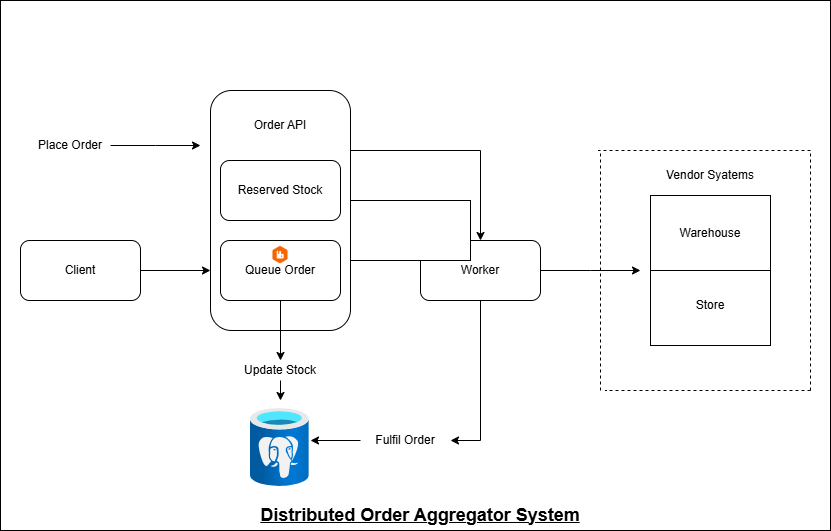

The diagram above was exported from draw.io. Its source (the exported page's mxGraphModel, read from the mxfile embedded in the PNG):
<mxGraphModel dx="1044" dy="527" grid="1" gridSize="10" guides="1" tooltips="1" connect="1" arrows="1" fold="1" page="1" pageScale="1" pageWidth="850" pageHeight="1100" math="0" shadow="0">
  <root>
    <mxCell id="0" />
    <mxCell id="1" parent="0" />
    <mxCell id="g7IYnN67bWFDBAxf9TMv-3" value="" style="rounded=0;whiteSpace=wrap;html=1;" vertex="1" parent="1">
      <mxGeometry x="20" y="50" width="830" height="530" as="geometry" />
    </mxCell>
    <mxCell id="MpQGxjhSorMaiFaPjpvF-20" style="edgeStyle=orthogonalEdgeStyle;rounded=0;orthogonalLoop=1;jettySize=auto;html=1;entryX=0;entryY=0.75;entryDx=0;entryDy=0;" parent="1" source="MpQGxjhSorMaiFaPjpvF-1" target="MpQGxjhSorMaiFaPjpvF-2" edge="1">
      <mxGeometry relative="1" as="geometry" />
    </mxCell>
    <mxCell id="MpQGxjhSorMaiFaPjpvF-1" value="Client" style="rounded=1;whiteSpace=wrap;html=1;" parent="1" vertex="1">
      <mxGeometry x="40" y="290" width="120" height="60" as="geometry" />
    </mxCell>
    <mxCell id="MpQGxjhSorMaiFaPjpvF-24" style="edgeStyle=orthogonalEdgeStyle;rounded=0;orthogonalLoop=1;jettySize=auto;html=1;exitX=1;exitY=0.25;exitDx=0;exitDy=0;entryX=0.5;entryY=0;entryDx=0;entryDy=0;" parent="1" source="MpQGxjhSorMaiFaPjpvF-2" target="MpQGxjhSorMaiFaPjpvF-3" edge="1">
      <mxGeometry relative="1" as="geometry" />
    </mxCell>
    <mxCell id="MpQGxjhSorMaiFaPjpvF-2" value="" style="rounded=1;whiteSpace=wrap;html=1;" parent="1" vertex="1">
      <mxGeometry x="230" y="140" width="140" height="240" as="geometry" />
    </mxCell>
    <mxCell id="MpQGxjhSorMaiFaPjpvF-27" style="edgeStyle=orthogonalEdgeStyle;rounded=0;orthogonalLoop=1;jettySize=auto;html=1;" parent="1" source="MpQGxjhSorMaiFaPjpvF-3" edge="1">
      <mxGeometry relative="1" as="geometry">
        <mxPoint x="660" y="320" as="targetPoint" />
      </mxGeometry>
    </mxCell>
    <mxCell id="MpQGxjhSorMaiFaPjpvF-3" value="Worker" style="rounded=1;whiteSpace=wrap;html=1;" parent="1" vertex="1">
      <mxGeometry x="440" y="290" width="120" height="60" as="geometry" />
    </mxCell>
    <mxCell id="MpQGxjhSorMaiFaPjpvF-6" value="" style="rounded=0;whiteSpace=wrap;html=1;" parent="1" vertex="1">
      <mxGeometry x="670" y="245" width="120" height="150" as="geometry" />
    </mxCell>
    <mxCell id="MpQGxjhSorMaiFaPjpvF-7" value="" style="endArrow=none;dashed=1;html=1;rounded=0;" parent="1" edge="1">
      <mxGeometry width="50" height="50" relative="1" as="geometry">
        <mxPoint x="620" y="440" as="sourcePoint" />
        <mxPoint x="620" y="200" as="targetPoint" />
      </mxGeometry>
    </mxCell>
    <mxCell id="MpQGxjhSorMaiFaPjpvF-8" value="" style="endArrow=none;dashed=1;html=1;rounded=0;" parent="1" edge="1">
      <mxGeometry width="50" height="50" relative="1" as="geometry">
        <mxPoint x="830" y="440" as="sourcePoint" />
        <mxPoint x="625" y="440" as="targetPoint" />
      </mxGeometry>
    </mxCell>
    <mxCell id="MpQGxjhSorMaiFaPjpvF-9" value="" style="endArrow=none;dashed=1;html=1;rounded=0;" parent="1" edge="1">
      <mxGeometry width="50" height="50" relative="1" as="geometry">
        <mxPoint x="830" y="440" as="sourcePoint" />
        <mxPoint x="830" y="200" as="targetPoint" />
      </mxGeometry>
    </mxCell>
    <mxCell id="MpQGxjhSorMaiFaPjpvF-10" value="" style="endArrow=none;dashed=1;html=1;rounded=0;" parent="1" edge="1">
      <mxGeometry width="50" height="50" relative="1" as="geometry">
        <mxPoint x="830" y="200" as="sourcePoint" />
        <mxPoint x="617.5" y="200" as="targetPoint" />
      </mxGeometry>
    </mxCell>
    <mxCell id="MpQGxjhSorMaiFaPjpvF-12" value="Reserved Stock" style="rounded=1;whiteSpace=wrap;html=1;" parent="1" vertex="1">
      <mxGeometry x="240" y="210" width="120" height="60" as="geometry" />
    </mxCell>
    <mxCell id="MpQGxjhSorMaiFaPjpvF-13" value="Queue Order" style="rounded=1;whiteSpace=wrap;html=1;" parent="1" vertex="1">
      <mxGeometry x="240" y="290" width="120" height="60" as="geometry" />
    </mxCell>
    <mxCell id="MpQGxjhSorMaiFaPjpvF-14" value="Order API" style="text;html=1;align=center;verticalAlign=middle;whiteSpace=wrap;rounded=0;" parent="1" vertex="1">
      <mxGeometry x="270" y="160" width="60" height="30" as="geometry" />
    </mxCell>
    <mxCell id="MpQGxjhSorMaiFaPjpvF-16" value="Warehouse" style="rounded=0;whiteSpace=wrap;html=1;" parent="1" vertex="1">
      <mxGeometry x="670" y="245" width="120" height="75" as="geometry" />
    </mxCell>
    <mxCell id="MpQGxjhSorMaiFaPjpvF-18" value="Store" style="text;html=1;align=center;verticalAlign=middle;whiteSpace=wrap;rounded=0;" parent="1" vertex="1">
      <mxGeometry x="700" y="340" width="60" height="30" as="geometry" />
    </mxCell>
    <mxCell id="MpQGxjhSorMaiFaPjpvF-19" value="Vendor Syatems" style="text;html=1;align=center;verticalAlign=middle;whiteSpace=wrap;rounded=0;" parent="1" vertex="1">
      <mxGeometry x="660" y="210" width="140" height="30" as="geometry" />
    </mxCell>
    <mxCell id="MpQGxjhSorMaiFaPjpvF-23" style="edgeStyle=orthogonalEdgeStyle;rounded=0;orthogonalLoop=1;jettySize=auto;html=1;" parent="1" source="MpQGxjhSorMaiFaPjpvF-22" edge="1">
      <mxGeometry relative="1" as="geometry">
        <mxPoint x="220" y="195" as="targetPoint" />
      </mxGeometry>
    </mxCell>
    <mxCell id="MpQGxjhSorMaiFaPjpvF-22" value="Place Order" style="text;html=1;align=center;verticalAlign=middle;whiteSpace=wrap;rounded=0;" parent="1" vertex="1">
      <mxGeometry x="50" y="180" width="80" height="30" as="geometry" />
    </mxCell>
    <mxCell id="MpQGxjhSorMaiFaPjpvF-25" style="edgeStyle=orthogonalEdgeStyle;rounded=0;orthogonalLoop=1;jettySize=auto;html=1;entryX=1;entryY=0.5;entryDx=0;entryDy=0;entryPerimeter=0;" parent="1" source="MpQGxjhSorMaiFaPjpvF-26" edge="1">
      <mxGeometry relative="1" as="geometry">
        <Array as="points" />
        <mxPoint x="330" y="490" as="targetPoint" />
      </mxGeometry>
    </mxCell>
    <mxCell id="MpQGxjhSorMaiFaPjpvF-28" style="edgeStyle=orthogonalEdgeStyle;rounded=0;orthogonalLoop=1;jettySize=auto;html=1;entryX=0.5;entryY=0;entryDx=0;entryDy=0;entryPerimeter=0;" parent="1" source="MpQGxjhSorMaiFaPjpvF-30" edge="1">
      <mxGeometry relative="1" as="geometry">
        <mxPoint x="300" y="450" as="targetPoint" />
      </mxGeometry>
    </mxCell>
    <mxCell id="MpQGxjhSorMaiFaPjpvF-29" value="" style="edgeStyle=orthogonalEdgeStyle;rounded=0;orthogonalLoop=1;jettySize=auto;html=1;entryX=0.5;entryY=0;entryDx=0;entryDy=0;entryPerimeter=0;" parent="1" source="MpQGxjhSorMaiFaPjpvF-13" target="MpQGxjhSorMaiFaPjpvF-30" edge="1">
      <mxGeometry relative="1" as="geometry">
        <mxPoint x="300" y="350" as="sourcePoint" />
        <mxPoint x="300" y="450" as="targetPoint" />
      </mxGeometry>
    </mxCell>
    <mxCell id="MpQGxjhSorMaiFaPjpvF-30" value="Update Stock" style="text;html=1;align=center;verticalAlign=middle;whiteSpace=wrap;rounded=0;" parent="1" vertex="1">
      <mxGeometry x="250" y="410" width="100" height="20" as="geometry" />
    </mxCell>
    <mxCell id="MpQGxjhSorMaiFaPjpvF-32" value="" style="edgeStyle=orthogonalEdgeStyle;rounded=0;orthogonalLoop=1;jettySize=auto;html=1;entryX=1;entryY=0.5;entryDx=0;entryDy=0;entryPerimeter=0;" parent="1" source="MpQGxjhSorMaiFaPjpvF-3" target="MpQGxjhSorMaiFaPjpvF-26" edge="1">
      <mxGeometry relative="1" as="geometry">
        <mxPoint x="500" y="350" as="sourcePoint" />
        <mxPoint x="330" y="490" as="targetPoint" />
        <Array as="points">
          <mxPoint x="500" y="490" />
        </Array>
      </mxGeometry>
    </mxCell>
    <mxCell id="MpQGxjhSorMaiFaPjpvF-26" value="Fulfil Order" style="text;html=1;align=center;verticalAlign=middle;whiteSpace=wrap;rounded=0;" parent="1" vertex="1">
      <mxGeometry x="380" y="475" width="90" height="30" as="geometry" />
    </mxCell>
    <mxCell id="qBVkDZ2APMXtLIzxMqd4-2" value="" style="shape=image;verticalLabelPosition=bottom;labelBackgroundColor=default;verticalAlign=top;aspect=fixed;imageAspect=0;image=https://www.ibm.com/content/dam/adobe-cms/instana/media_logo/Rabbit.png/_jcr_content/renditions/cq5dam.web.1280.1280.png;" parent="1" vertex="1">
      <mxGeometry x="280.63" y="290" width="38.74" height="29.22" as="geometry" />
    </mxCell>
    <mxCell id="qBVkDZ2APMXtLIzxMqd4-3" value="" style="image;aspect=fixed;html=1;points=[];align=center;fontSize=12;image=img/lib/azure2/databases/Azure_Database_PostgreSQL_Server.svg;" parent="1" vertex="1">
      <mxGeometry x="270" y="458" width="58.63" height="78.17" as="geometry" />
    </mxCell>
    <mxCell id="g7IYnN67bWFDBAxf9TMv-2" value="" style="rounded=0;whiteSpace=wrap;html=1;" vertex="1" parent="1">
      <mxGeometry x="370" y="250" width="120" height="60" as="geometry" />
    </mxCell>
    <mxCell id="g7IYnN67bWFDBAxf9TMv-4" value="&lt;b&gt;&lt;u&gt;&lt;font style=&quot;font-size: 18px; color: light-dark(rgb(0, 0, 0), rgb(0, 0, 0));&quot;&gt;Distributed Order Aggregator System&lt;/font&gt;&lt;/u&gt;&lt;/b&gt;" style="text;html=1;align=center;verticalAlign=middle;whiteSpace=wrap;rounded=0;" vertex="1" parent="1">
      <mxGeometry x="250" y="550" width="380" height="30" as="geometry" />
    </mxCell>
  </root>
</mxGraphModel>